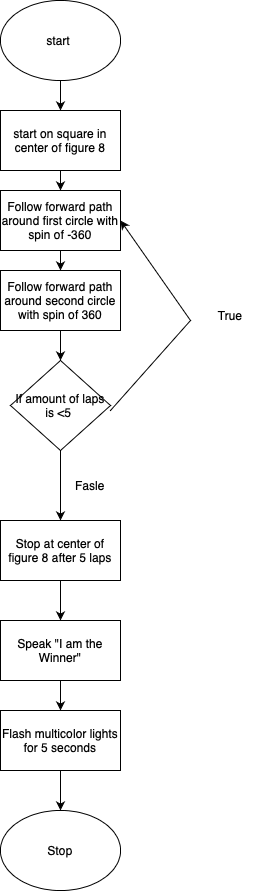

The diagram above was exported from draw.io. Its source (the exported page's mxGraphModel, read from the mxfile embedded in the PNG):
<mxGraphModel dx="1186" dy="645" grid="1" gridSize="10" guides="1" tooltips="1" connect="1" arrows="1" fold="1" page="1" pageScale="1" pageWidth="827" pageHeight="1169" math="0" shadow="0">
  <root>
    <mxCell id="0" />
    <mxCell id="1" parent="0" />
    <mxCell id="hIQtyTF_IPsS1OwaKzPj-1" value="start&amp;nbsp;" style="ellipse;whiteSpace=wrap;html=1;" parent="1" vertex="1">
      <mxGeometry x="229" y="40" width="120" height="80" as="geometry" />
    </mxCell>
    <mxCell id="hIQtyTF_IPsS1OwaKzPj-2" value="" style="endArrow=classic;html=1;rounded=0;exitX=0.5;exitY=1;exitDx=0;exitDy=0;" parent="1" source="hIQtyTF_IPsS1OwaKzPj-1" edge="1">
      <mxGeometry width="50" height="50" relative="1" as="geometry">
        <mxPoint x="269" y="300" as="sourcePoint" />
        <mxPoint x="289" y="150" as="targetPoint" />
      </mxGeometry>
    </mxCell>
    <mxCell id="hIQtyTF_IPsS1OwaKzPj-3" value="start on square in center of figure 8" style="rounded=0;whiteSpace=wrap;html=1;" parent="1" vertex="1">
      <mxGeometry x="229" y="150" width="120" height="60" as="geometry" />
    </mxCell>
    <mxCell id="hIQtyTF_IPsS1OwaKzPj-5" value="Follow forward path around first circle with spin of -360" style="rounded=0;whiteSpace=wrap;html=1;" parent="1" vertex="1">
      <mxGeometry x="229" y="230" width="120" height="60" as="geometry" />
    </mxCell>
    <mxCell id="hIQtyTF_IPsS1OwaKzPj-7" value="Follow forward path around second circle with spin of 360" style="rounded=0;whiteSpace=wrap;html=1;" parent="1" vertex="1">
      <mxGeometry x="229" y="310" width="120" height="60" as="geometry" />
    </mxCell>
    <mxCell id="hIQtyTF_IPsS1OwaKzPj-12" value="" style="endArrow=classic;html=1;rounded=0;exitX=0.5;exitY=1;exitDx=0;exitDy=0;entryX=0.5;entryY=0;entryDx=0;entryDy=0;" parent="1" source="hIQtyTF_IPsS1OwaKzPj-5" target="hIQtyTF_IPsS1OwaKzPj-7" edge="1">
      <mxGeometry width="50" height="50" relative="1" as="geometry">
        <mxPoint x="389" y="410" as="sourcePoint" />
        <mxPoint x="419" y="380" as="targetPoint" />
      </mxGeometry>
    </mxCell>
    <mxCell id="hIQtyTF_IPsS1OwaKzPj-13" value="If amount of laps is &amp;lt;5&amp;nbsp;" style="rhombus;whiteSpace=wrap;html=1;" parent="1" vertex="1">
      <mxGeometry x="239" y="400" width="100" height="90" as="geometry" />
    </mxCell>
    <mxCell id="hIQtyTF_IPsS1OwaKzPj-15" value="" style="endArrow=classic;html=1;rounded=0;exitX=0.5;exitY=1;exitDx=0;exitDy=0;entryX=0.5;entryY=0;entryDx=0;entryDy=0;" parent="1" source="hIQtyTF_IPsS1OwaKzPj-7" target="hIQtyTF_IPsS1OwaKzPj-13" edge="1">
      <mxGeometry width="50" height="50" relative="1" as="geometry">
        <mxPoint x="269" y="360" as="sourcePoint" />
        <mxPoint x="319" y="310" as="targetPoint" />
      </mxGeometry>
    </mxCell>
    <mxCell id="hIQtyTF_IPsS1OwaKzPj-16" value="" style="endArrow=classic;html=1;rounded=0;entryX=0.5;entryY=0;entryDx=0;entryDy=0;exitX=0.5;exitY=1;exitDx=0;exitDy=0;" parent="1" source="hIQtyTF_IPsS1OwaKzPj-3" target="hIQtyTF_IPsS1OwaKzPj-5" edge="1">
      <mxGeometry width="50" height="50" relative="1" as="geometry">
        <mxPoint x="159" y="270" as="sourcePoint" />
        <mxPoint x="209" y="220" as="targetPoint" />
        <Array as="points" />
      </mxGeometry>
    </mxCell>
    <mxCell id="hIQtyTF_IPsS1OwaKzPj-17" value="Stop at center of figure 8 after 5 laps" style="rounded=0;whiteSpace=wrap;html=1;" parent="1" vertex="1">
      <mxGeometry x="229" y="560" width="120" height="60" as="geometry" />
    </mxCell>
    <mxCell id="hIQtyTF_IPsS1OwaKzPj-18" value="" style="endArrow=classic;html=1;rounded=0;entryX=1;entryY=0.5;entryDx=0;entryDy=0;" parent="1" target="hIQtyTF_IPsS1OwaKzPj-5" edge="1">
      <mxGeometry width="50" height="50" relative="1" as="geometry">
        <mxPoint x="339" y="450" as="sourcePoint" />
        <mxPoint x="439" y="260" as="targetPoint" />
        <Array as="points">
          <mxPoint x="419" y="360" />
        </Array>
      </mxGeometry>
    </mxCell>
    <mxCell id="hIQtyTF_IPsS1OwaKzPj-19" value="True" style="text;html=1;strokeColor=none;fillColor=none;align=center;verticalAlign=middle;whiteSpace=wrap;rounded=0;" parent="1" vertex="1">
      <mxGeometry x="429" y="340" width="60" height="30" as="geometry" />
    </mxCell>
    <mxCell id="hIQtyTF_IPsS1OwaKzPj-20" value="" style="endArrow=classic;html=1;rounded=0;entryX=0.5;entryY=0;entryDx=0;entryDy=0;exitX=0.5;exitY=1;exitDx=0;exitDy=0;" parent="1" source="hIQtyTF_IPsS1OwaKzPj-13" target="hIQtyTF_IPsS1OwaKzPj-17" edge="1">
      <mxGeometry width="50" height="50" relative="1" as="geometry">
        <mxPoint x="229" y="530" as="sourcePoint" />
        <mxPoint x="279" y="480" as="targetPoint" />
      </mxGeometry>
    </mxCell>
    <mxCell id="hIQtyTF_IPsS1OwaKzPj-21" value="Fasle" style="text;html=1;strokeColor=none;fillColor=none;align=center;verticalAlign=middle;whiteSpace=wrap;rounded=0;" parent="1" vertex="1">
      <mxGeometry x="289" y="510" width="60" height="30" as="geometry" />
    </mxCell>
    <mxCell id="hIQtyTF_IPsS1OwaKzPj-23" value="" style="endArrow=classic;html=1;rounded=0;exitX=0.5;exitY=1;exitDx=0;exitDy=0;" parent="1" source="hIQtyTF_IPsS1OwaKzPj-17" edge="1">
      <mxGeometry width="50" height="50" relative="1" as="geometry">
        <mxPoint x="264" y="670" as="sourcePoint" />
        <mxPoint x="289" y="660" as="targetPoint" />
      </mxGeometry>
    </mxCell>
    <mxCell id="hIQtyTF_IPsS1OwaKzPj-24" value="Speak &quot;I am the Winner&quot;" style="rounded=0;whiteSpace=wrap;html=1;" parent="1" vertex="1">
      <mxGeometry x="229" y="660" width="120" height="60" as="geometry" />
    </mxCell>
    <mxCell id="hIQtyTF_IPsS1OwaKzPj-25" value="" style="endArrow=classic;html=1;rounded=0;exitX=0.5;exitY=1;exitDx=0;exitDy=0;" parent="1" source="hIQtyTF_IPsS1OwaKzPj-24" edge="1">
      <mxGeometry width="50" height="50" relative="1" as="geometry">
        <mxPoint x="264" y="820" as="sourcePoint" />
        <mxPoint x="289" y="750" as="targetPoint" />
      </mxGeometry>
    </mxCell>
    <mxCell id="hIQtyTF_IPsS1OwaKzPj-26" value="Flash multicolor lights for 5 seconds" style="rounded=0;whiteSpace=wrap;html=1;" parent="1" vertex="1">
      <mxGeometry x="229" y="750" width="120" height="60" as="geometry" />
    </mxCell>
    <mxCell id="hIQtyTF_IPsS1OwaKzPj-27" value="Stop" style="ellipse;whiteSpace=wrap;html=1;" parent="1" vertex="1">
      <mxGeometry x="229" y="850" width="120" height="80" as="geometry" />
    </mxCell>
    <mxCell id="hIQtyTF_IPsS1OwaKzPj-28" value="" style="endArrow=classic;html=1;rounded=0;entryX=0.5;entryY=0;entryDx=0;entryDy=0;exitX=0.5;exitY=1;exitDx=0;exitDy=0;" parent="1" source="hIQtyTF_IPsS1OwaKzPj-26" target="hIQtyTF_IPsS1OwaKzPj-27" edge="1">
      <mxGeometry width="50" height="50" relative="1" as="geometry">
        <mxPoint x="189" y="900" as="sourcePoint" />
        <mxPoint x="239" y="850" as="targetPoint" />
      </mxGeometry>
    </mxCell>
  </root>
</mxGraphModel>